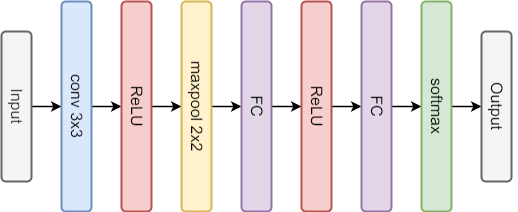

The diagram above was exported from draw.io. Its source (the exported page's mxGraphModel, read from the mxfile embedded in the PNG):
<mxGraphModel dx="1185" dy="685" grid="1" gridSize="10" guides="1" tooltips="1" connect="1" arrows="1" fold="1" page="1" pageScale="1" pageWidth="1169" pageHeight="827" math="0" shadow="0">
  <root>
    <mxCell id="0" />
    <mxCell id="1" parent="0" />
    <mxCell id="f_hhUIam79wr9iqaXG_Q-32" style="edgeStyle=orthogonalEdgeStyle;rounded=0;orthogonalLoop=1;jettySize=auto;html=1;exitX=0.5;exitY=0;exitDx=0;exitDy=0;entryX=0.5;entryY=1;entryDx=0;entryDy=0;strokeWidth=1.5;" edge="1" parent="1" source="f_hhUIam79wr9iqaXG_Q-1" target="f_hhUIam79wr9iqaXG_Q-11">
      <mxGeometry relative="1" as="geometry" />
    </mxCell>
    <mxCell id="f_hhUIam79wr9iqaXG_Q-31" style="edgeStyle=orthogonalEdgeStyle;rounded=0;orthogonalLoop=1;jettySize=auto;html=1;exitX=0.5;exitY=0;exitDx=0;exitDy=0;strokeWidth=1.5;" edge="1" parent="1" source="f_hhUIam79wr9iqaXG_Q-3" target="f_hhUIam79wr9iqaXG_Q-1">
      <mxGeometry relative="1" as="geometry" />
    </mxCell>
    <mxCell id="f_hhUIam79wr9iqaXG_Q-30" style="edgeStyle=orthogonalEdgeStyle;rounded=0;orthogonalLoop=1;jettySize=auto;html=1;exitX=0.5;exitY=0;exitDx=0;exitDy=0;entryX=0.5;entryY=1;entryDx=0;entryDy=0;strokeWidth=1.5;" edge="1" parent="1" source="f_hhUIam79wr9iqaXG_Q-4" target="f_hhUIam79wr9iqaXG_Q-3">
      <mxGeometry relative="1" as="geometry" />
    </mxCell>
    <mxCell id="f_hhUIam79wr9iqaXG_Q-29" style="edgeStyle=orthogonalEdgeStyle;rounded=0;orthogonalLoop=1;jettySize=auto;html=1;exitX=0.5;exitY=0;exitDx=0;exitDy=0;entryX=0.5;entryY=1;entryDx=0;entryDy=0;strokeWidth=1.5;" edge="1" parent="1" source="f_hhUIam79wr9iqaXG_Q-7" target="f_hhUIam79wr9iqaXG_Q-4">
      <mxGeometry relative="1" as="geometry" />
    </mxCell>
    <mxCell id="f_hhUIam79wr9iqaXG_Q-28" style="edgeStyle=orthogonalEdgeStyle;rounded=0;orthogonalLoop=1;jettySize=auto;html=1;exitX=0.5;exitY=0;exitDx=0;exitDy=0;entryX=0.5;entryY=1;entryDx=0;entryDy=0;strokeWidth=1.5;" edge="1" parent="1" source="f_hhUIam79wr9iqaXG_Q-8" target="f_hhUIam79wr9iqaXG_Q-7">
      <mxGeometry relative="1" as="geometry" />
    </mxCell>
    <mxCell id="f_hhUIam79wr9iqaXG_Q-27" style="edgeStyle=orthogonalEdgeStyle;rounded=0;orthogonalLoop=1;jettySize=auto;html=1;exitX=0.5;exitY=0;exitDx=0;exitDy=0;entryX=0.5;entryY=1;entryDx=0;entryDy=0;strokeWidth=1.5;" edge="1" parent="1" source="f_hhUIam79wr9iqaXG_Q-9" target="f_hhUIam79wr9iqaXG_Q-8">
      <mxGeometry relative="1" as="geometry" />
    </mxCell>
    <mxCell id="f_hhUIam79wr9iqaXG_Q-26" style="edgeStyle=orthogonalEdgeStyle;rounded=0;orthogonalLoop=1;jettySize=auto;html=1;exitX=0.5;exitY=0;exitDx=0;exitDy=0;entryX=0.5;entryY=1;entryDx=0;entryDy=0;strokeWidth=1.5;" edge="1" parent="1" source="f_hhUIam79wr9iqaXG_Q-10" target="f_hhUIam79wr9iqaXG_Q-9">
      <mxGeometry relative="1" as="geometry" />
    </mxCell>
    <mxCell id="f_hhUIam79wr9iqaXG_Q-25" style="edgeStyle=orthogonalEdgeStyle;rounded=0;orthogonalLoop=1;jettySize=auto;html=1;exitX=0.5;exitY=0;exitDx=0;exitDy=0;entryX=0.5;entryY=1;entryDx=0;entryDy=0;strokeWidth=1.5;" edge="1" parent="1" source="f_hhUIam79wr9iqaXG_Q-13" target="f_hhUIam79wr9iqaXG_Q-10">
      <mxGeometry relative="1" as="geometry" />
    </mxCell>
    <mxCell id="f_hhUIam79wr9iqaXG_Q-1" value="&lt;p&gt;&lt;span style=&quot;font-family: &amp;#34;arial&amp;#34; ; font-size: 16px&quot;&gt;softmax&lt;/span&gt;&lt;br&gt;&lt;/p&gt;" style="rounded=1;whiteSpace=wrap;html=1;strokeWidth=2;fillColor=#d5e8d4;strokeColor=#82b366;direction=east;" vertex="1" parent="1">
      <mxGeometry x="480" y="190" width="210" height="30" as="geometry" />
    </mxCell>
    <mxCell id="f_hhUIam79wr9iqaXG_Q-3" value="&lt;p&gt;&lt;span style=&quot;font-family: &amp;#34;arial&amp;#34; ; font-size: 16px&quot;&gt;FC&lt;/span&gt;&lt;br&gt;&lt;/p&gt;" style="rounded=1;whiteSpace=wrap;html=1;strokeWidth=2;fillColor=#e1d5e7;strokeColor=#9673a6;direction=east;" vertex="1" parent="1">
      <mxGeometry x="480" y="250" width="210" height="30" as="geometry" />
    </mxCell>
    <mxCell id="f_hhUIam79wr9iqaXG_Q-4" value="&lt;p&gt;&lt;font face=&quot;Arial&quot;&gt;&lt;span style=&quot;font-size: 16px&quot;&gt;ReLU&lt;/span&gt;&lt;/font&gt;&lt;/p&gt;" style="rounded=1;whiteSpace=wrap;html=1;strokeWidth=2;fillColor=#f8cecc;strokeColor=#b85450;direction=east;" vertex="1" parent="1">
      <mxGeometry x="480" y="310" width="210" height="30" as="geometry" />
    </mxCell>
    <mxCell id="f_hhUIam79wr9iqaXG_Q-7" value="&lt;p&gt;&lt;font face=&quot;Arial&quot; style=&quot;font-size: 16px&quot;&gt;FC&lt;/font&gt;&lt;/p&gt;" style="rounded=1;whiteSpace=wrap;html=1;strokeWidth=2;fillColor=#e1d5e7;strokeColor=#9673a6;direction=east;" vertex="1" parent="1">
      <mxGeometry x="480" y="370" width="210" height="30" as="geometry" />
    </mxCell>
    <mxCell id="f_hhUIam79wr9iqaXG_Q-8" value="&lt;p&gt;&lt;span style=&quot;font-family: &amp;#34;arial&amp;#34; ; font-size: 16px&quot;&gt;maxpool 2x2&lt;/span&gt;&lt;br&gt;&lt;/p&gt;" style="rounded=1;whiteSpace=wrap;html=1;strokeWidth=2;fillColor=#fff2cc;strokeColor=#d6b656;direction=east;" vertex="1" parent="1">
      <mxGeometry x="480" y="430" width="210" height="30" as="geometry" />
    </mxCell>
    <mxCell id="f_hhUIam79wr9iqaXG_Q-9" value="&lt;p&gt;&lt;span style=&quot;font-family: &amp;#34;arial&amp;#34; ; font-size: 16px&quot;&gt;ReLU&lt;/span&gt;&lt;br&gt;&lt;/p&gt;" style="rounded=1;whiteSpace=wrap;html=1;strokeWidth=2;fillColor=#f8cecc;strokeColor=#b85450;direction=east;" vertex="1" parent="1">
      <mxGeometry x="480" y="490" width="210" height="30" as="geometry" />
    </mxCell>
    <mxCell id="f_hhUIam79wr9iqaXG_Q-10" value="&lt;span style=&quot;font-family: &amp;#34;arial&amp;#34; ; font-size: 16px&quot;&gt;conv 3x3&lt;/span&gt;" style="rounded=1;whiteSpace=wrap;html=1;strokeWidth=2;fillColor=#dae8fc;strokeColor=#6c8ebf;direction=east;" vertex="1" parent="1">
      <mxGeometry x="480" y="550" width="210" height="30" as="geometry" />
    </mxCell>
    <mxCell id="f_hhUIam79wr9iqaXG_Q-11" value="&lt;p&gt;&lt;span style=&quot;color: rgb(0 , 0 , 0) ; font-family: &amp;#34;arial&amp;#34; ; font-size: 16px&quot;&gt;Output&lt;/span&gt;&lt;br&gt;&lt;/p&gt;" style="rounded=1;whiteSpace=wrap;html=1;strokeWidth=2;fillColor=#f5f5f5;strokeColor=#666666;fontColor=#333333;direction=east;" vertex="1" parent="1">
      <mxGeometry x="510" y="130" width="150" height="30" as="geometry" />
    </mxCell>
    <mxCell id="f_hhUIam79wr9iqaXG_Q-13" value="&lt;span style=&quot;color: rgb(51 , 51 , 51) ; font-family: &amp;#34;arial&amp;#34; ; font-size: 16px&quot;&gt;Input&lt;/span&gt;&lt;span style=&quot;color: rgb(51 , 51 , 51) ; font-family: &amp;#34;arial&amp;#34; ; font-size: 16px&quot;&gt;&lt;br&gt;&lt;/span&gt;" style="rounded=1;whiteSpace=wrap;html=1;strokeWidth=2;direction=east;fillColor=#f5f5f5;strokeColor=#666666;fontColor=#333333;" vertex="1" parent="1">
      <mxGeometry x="510" y="610" width="150" height="30" as="geometry" />
    </mxCell>
  </root>
</mxGraphModel>